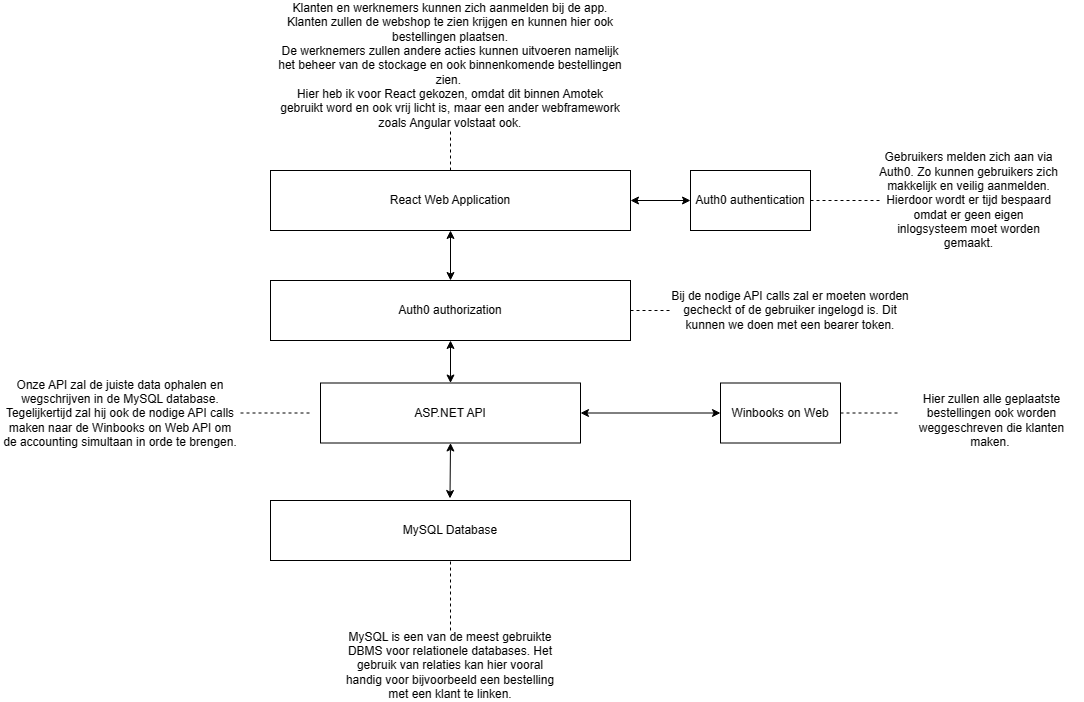

The diagram above was exported from draw.io. Its source (the exported page's mxGraphModel, read from the mxfile embedded in the PNG):
<mxGraphModel dx="2889" dy="1154" grid="1" gridSize="10" guides="1" tooltips="1" connect="1" arrows="1" fold="1" page="1" pageScale="1" pageWidth="827" pageHeight="1169" math="0" shadow="0">
  <root>
    <mxCell id="0" />
    <mxCell id="1" parent="0" />
    <mxCell id="xlAU437bta7mCrpfPYCK-1" value="MySQL Database" style="rounded=0;whiteSpace=wrap;html=1;" vertex="1" parent="1">
      <mxGeometry x="140" y="630" width="360" height="60" as="geometry" />
    </mxCell>
    <mxCell id="xlAU437bta7mCrpfPYCK-2" value="ASP.NET API" style="rounded=0;whiteSpace=wrap;html=1;" vertex="1" parent="1">
      <mxGeometry x="190" y="512.5" width="260" height="60" as="geometry" />
    </mxCell>
    <mxCell id="xlAU437bta7mCrpfPYCK-3" value="Winbooks on Web" style="rounded=0;whiteSpace=wrap;html=1;" vertex="1" parent="1">
      <mxGeometry x="590" y="512.5" width="120" height="60" as="geometry" />
    </mxCell>
    <mxCell id="xlAU437bta7mCrpfPYCK-6" value="React Web Application" style="rounded=0;whiteSpace=wrap;html=1;" vertex="1" parent="1">
      <mxGeometry x="140" y="300" width="360" height="60" as="geometry" />
    </mxCell>
    <mxCell id="xlAU437bta7mCrpfPYCK-8" value="Auth0 authorization" style="rounded=0;whiteSpace=wrap;html=1;" vertex="1" parent="1">
      <mxGeometry x="140" y="410" width="360" height="60" as="geometry" />
    </mxCell>
    <mxCell id="xlAU437bta7mCrpfPYCK-9" value="Auth0 authentication" style="rounded=0;whiteSpace=wrap;html=1;" vertex="1" parent="1">
      <mxGeometry x="560" y="300" width="120" height="60" as="geometry" />
    </mxCell>
    <mxCell id="xlAU437bta7mCrpfPYCK-11" value="" style="endArrow=classic;startArrow=classic;html=1;rounded=0;entryX=0;entryY=0.5;entryDx=0;entryDy=0;exitX=1;exitY=0.5;exitDx=0;exitDy=0;" edge="1" parent="1" source="xlAU437bta7mCrpfPYCK-6" target="xlAU437bta7mCrpfPYCK-9">
      <mxGeometry width="50" height="50" relative="1" as="geometry">
        <mxPoint x="490" y="430" as="sourcePoint" />
        <mxPoint x="540" y="380" as="targetPoint" />
      </mxGeometry>
    </mxCell>
    <mxCell id="xlAU437bta7mCrpfPYCK-12" value="" style="endArrow=classic;startArrow=classic;html=1;rounded=0;exitX=0.5;exitY=0;exitDx=0;exitDy=0;entryX=0.5;entryY=1;entryDx=0;entryDy=0;" edge="1" parent="1" source="xlAU437bta7mCrpfPYCK-8" target="xlAU437bta7mCrpfPYCK-6">
      <mxGeometry width="50" height="50" relative="1" as="geometry">
        <mxPoint x="284" y="410" as="sourcePoint" />
        <mxPoint x="334" y="360" as="targetPoint" />
      </mxGeometry>
    </mxCell>
    <mxCell id="xlAU437bta7mCrpfPYCK-13" value="" style="endArrow=classic;startArrow=classic;html=1;rounded=0;entryX=0.5;entryY=1;entryDx=0;entryDy=0;exitX=0.5;exitY=0;exitDx=0;exitDy=0;" edge="1" parent="1" source="xlAU437bta7mCrpfPYCK-2" target="xlAU437bta7mCrpfPYCK-8">
      <mxGeometry width="50" height="50" relative="1" as="geometry">
        <mxPoint x="180" y="520" as="sourcePoint" />
        <mxPoint x="230" y="470" as="targetPoint" />
      </mxGeometry>
    </mxCell>
    <mxCell id="xlAU437bta7mCrpfPYCK-15" value="" style="endArrow=classic;startArrow=classic;html=1;rounded=0;entryX=0.5;entryY=1;entryDx=0;entryDy=0;exitX=0.5;exitY=0;exitDx=0;exitDy=0;" edge="1" parent="1" target="xlAU437bta7mCrpfPYCK-2">
      <mxGeometry width="50" height="50" relative="1" as="geometry">
        <mxPoint x="319.5" y="628.02" as="sourcePoint" />
        <mxPoint x="320.34000000000015" y="580" as="targetPoint" />
      </mxGeometry>
    </mxCell>
    <mxCell id="xlAU437bta7mCrpfPYCK-21" value="Gebruikers melden zich aan via Auth0. Zo kunnen gebruikers zich makkelijk en veilig aanmelden. Hierdoor wordt er tijd bespaard omdat er geen eigen inlogsysteem moet worden gemaakt." style="text;html=1;strokeColor=none;fillColor=none;align=center;verticalAlign=middle;whiteSpace=wrap;rounded=0;" vertex="1" parent="1">
      <mxGeometry x="747" y="315" width="183" height="30" as="geometry" />
    </mxCell>
    <mxCell id="xlAU437bta7mCrpfPYCK-22" value="&lt;span style=&quot;&quot;&gt;Klanten en werknemers kunnen zich aanmelden bij de app. Klanten zullen de webshop te zien krijgen en kunnen hier ook bestellingen plaatsen.&lt;/span&gt;&lt;br style=&quot;&quot;&gt;&lt;span style=&quot;&quot;&gt;De werknemers zullen andere acties kunnen uitvoeren namelijk het beheer van de stockage en ook binnenkomende bestellingen zien.&amp;nbsp;&lt;br&gt;Hier heb ik voor React gekozen, omdat dit binnen Amotek gebruikt word en ook vrij licht is, maar een ander webframework zoals Angular volstaat ook.&lt;br&gt;&lt;/span&gt;" style="text;html=1;strokeColor=none;fillColor=none;align=center;verticalAlign=middle;whiteSpace=wrap;rounded=0;" vertex="1" parent="1">
      <mxGeometry x="145" y="130" width="350" height="130" as="geometry" />
    </mxCell>
    <mxCell id="xlAU437bta7mCrpfPYCK-24" value="Bij de nodige API calls zal er moeten worden gecheckt of de gebruiker ingelogd is. Dit kunnen we doen met een bearer token." style="text;html=1;strokeColor=none;fillColor=none;align=center;verticalAlign=middle;whiteSpace=wrap;rounded=0;" vertex="1" parent="1">
      <mxGeometry x="540" y="417.5" width="240" height="45" as="geometry" />
    </mxCell>
    <mxCell id="xlAU437bta7mCrpfPYCK-25" value="" style="endArrow=classic;startArrow=classic;html=1;rounded=0;entryX=0;entryY=0.5;entryDx=0;entryDy=0;exitX=1;exitY=0.5;exitDx=0;exitDy=0;" edge="1" parent="1" source="xlAU437bta7mCrpfPYCK-2" target="xlAU437bta7mCrpfPYCK-3">
      <mxGeometry width="50" height="50" relative="1" as="geometry">
        <mxPoint x="290" y="580" as="sourcePoint" />
        <mxPoint x="350" y="550" as="targetPoint" />
      </mxGeometry>
    </mxCell>
    <mxCell id="xlAU437bta7mCrpfPYCK-27" value="Onze API zal de juiste data ophalen en wegschrijven in de MySQL database. Tegelijkertijd zal hij ook de nodige API calls maken naar de Winbooks on Web API om de accounting simultaan in orde te brengen." style="text;html=1;strokeColor=none;fillColor=none;align=center;verticalAlign=middle;whiteSpace=wrap;rounded=0;" vertex="1" parent="1">
      <mxGeometry x="-130" y="520" width="240" height="45" as="geometry" />
    </mxCell>
    <mxCell id="xlAU437bta7mCrpfPYCK-28" value="" style="endArrow=none;dashed=1;html=1;rounded=0;" edge="1" parent="1" source="xlAU437bta7mCrpfPYCK-27">
      <mxGeometry width="50" height="50" relative="1" as="geometry">
        <mxPoint x="110" y="592.5" as="sourcePoint" />
        <mxPoint x="180.71067811865476" y="542.5" as="targetPoint" />
      </mxGeometry>
    </mxCell>
    <mxCell id="xlAU437bta7mCrpfPYCK-29" value="" style="endArrow=none;dashed=1;html=1;rounded=0;" edge="1" parent="1" source="xlAU437bta7mCrpfPYCK-8">
      <mxGeometry width="50" height="50" relative="1" as="geometry">
        <mxPoint x="500" y="490" as="sourcePoint" />
        <mxPoint x="540" y="440" as="targetPoint" />
      </mxGeometry>
    </mxCell>
    <mxCell id="xlAU437bta7mCrpfPYCK-32" value="" style="endArrow=none;dashed=1;html=1;rounded=0;" edge="1" parent="1" source="xlAU437bta7mCrpfPYCK-9">
      <mxGeometry width="50" height="50" relative="1" as="geometry">
        <mxPoint x="680" y="380" as="sourcePoint" />
        <mxPoint x="750.7106781186548" y="330" as="targetPoint" />
      </mxGeometry>
    </mxCell>
    <mxCell id="xlAU437bta7mCrpfPYCK-33" value="" style="endArrow=none;dashed=1;html=1;rounded=0;entryX=0.5;entryY=1;entryDx=0;entryDy=0;" edge="1" parent="1" target="xlAU437bta7mCrpfPYCK-22">
      <mxGeometry width="50" height="50" relative="1" as="geometry">
        <mxPoint x="320" y="300" as="sourcePoint" />
        <mxPoint x="370" y="250" as="targetPoint" />
      </mxGeometry>
    </mxCell>
    <mxCell id="xlAU437bta7mCrpfPYCK-34" value="" style="endArrow=none;dashed=1;html=1;rounded=0;entryX=0.5;entryY=1;entryDx=0;entryDy=0;" edge="1" parent="1" target="xlAU437bta7mCrpfPYCK-1">
      <mxGeometry width="50" height="50" relative="1" as="geometry">
        <mxPoint x="320" y="760" as="sourcePoint" />
        <mxPoint x="360" y="700" as="targetPoint" />
      </mxGeometry>
    </mxCell>
    <mxCell id="xlAU437bta7mCrpfPYCK-35" value="MySQL is een van de meest gebruikte DBMS voor relationele databases. Het gebruik van relaties kan hier vooral handig voor bijvoorbeeld een bestelling met een klant te linken." style="text;html=1;strokeColor=none;fillColor=none;align=center;verticalAlign=middle;whiteSpace=wrap;rounded=0;" vertex="1" parent="1">
      <mxGeometry x="210" y="760" width="220" height="70" as="geometry" />
    </mxCell>
    <mxCell id="xlAU437bta7mCrpfPYCK-36" value="Hier zullen alle geplaatste bestellingen ook worden weggeschreven die klanten maken.&amp;nbsp;" style="text;html=1;strokeColor=none;fillColor=none;align=center;verticalAlign=middle;whiteSpace=wrap;rounded=0;" vertex="1" parent="1">
      <mxGeometry x="770" y="535" width="183" height="30" as="geometry" />
    </mxCell>
    <mxCell id="xlAU437bta7mCrpfPYCK-37" value="" style="endArrow=none;dashed=1;html=1;rounded=0;exitX=1;exitY=0.5;exitDx=0;exitDy=0;entryX=0;entryY=0.25;entryDx=0;entryDy=0;" edge="1" parent="1" source="xlAU437bta7mCrpfPYCK-3" target="xlAU437bta7mCrpfPYCK-36">
      <mxGeometry width="50" height="50" relative="1" as="geometry">
        <mxPoint x="720" y="580" as="sourcePoint" />
        <mxPoint x="770" y="530" as="targetPoint" />
      </mxGeometry>
    </mxCell>
  </root>
</mxGraphModel>